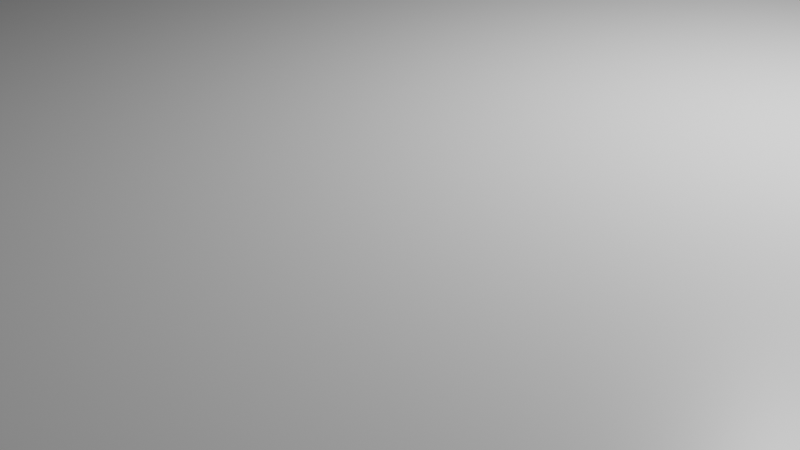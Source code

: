 # Source: Book.blend  (saved by Blender 3.0.42; exported with 4.5.12 LTS)
import bpy
from mathutils import Matrix  # noqa: F401  (used for matrix-valued properties, if any)

bpy.ops.wm.read_factory_settings(use_empty=True)
scene = bpy.context.scene
scene.name = 'Scene'

# ---- collections
col_collection = bpy.data.collections.new('Collection'); scene.collection.children.link(col_collection)

# ---- materials (node trees are filled in below, after node groups)
mat_material = bpy.data.materials.new('Material')
mat_material.alpha_threshold = 0.0
mat_material.use_transparent_shadow = False
mat_material.line_color = (0.0, 0.0, 0.0, 1.0)

# ---- material node trees
mat_material.use_nodes = True; mat_material.node_tree.nodes.clear()
_N = mat_material.node_tree.nodes; _L = mat_material.node_tree.links
n0 = _N.new('ShaderNodeOutputMaterial'); n0.name = 'Material Output'; n0.location = (300, 300)
n1 = _N.new('ShaderNodeBsdfPrincipled'); n1.name = 'Principled BSDF'; n1.location = (10, 300)
n1.distribution = 'GGX'
n1.subsurface_method = 'RANDOM_WALK_SKIN'
n1.inputs[2].default_value = 0.4
n1.inputs[3].default_value = 1.45
n1.inputs[27].default_value = (0.0, 0.0, 0.0, 1.0)
n1.inputs[28].default_value = 1.0
_L.new(n1.outputs[0], n0.inputs[0])
n0.is_active_output = True

# ---- world
world_world = bpy.data.worlds.new('World'); scene.world = world_world
world_world.use_nodes = True; world_world.node_tree.nodes.clear()
_N = world_world.node_tree.nodes; _L = world_world.node_tree.links
n0 = _N.new('ShaderNodeOutputWorld'); n0.name = 'World Output'; n0.location = (300, 300)
n1 = _N.new('ShaderNodeBackground'); n1.name = 'Background'; n1.location = (10, 300)
n1.inputs[0].default_value = (0.05088, 0.05088, 0.05088, 1.0)
_L.new(n1.outputs[0], n0.inputs[0])
n0.is_active_output = True
world_world.color = (0.05088, 0.05088, 0.05088)
world_world.use_sun_shadow = False
world_world.sun_shadow_jitter_overblur = 0.0

# ---- cameras
cam_camera = bpy.data.cameras.new('Camera')
cam_camera.clip_end = 100.0
cam_camera.ortho_scale = 7.314

# ---- lights
light_light = bpy.data.lights.new('Light', 'POINT')
light_light.transmission_factor = 0.0
light_light.energy = 1000.0
light_light.shadow_soft_size = 0.1
light_light.shadow_maximum_resolution = 0.006
light_light.use_absolute_resolution = True

# ---- meshes
me_cube = bpy.data.meshes.new('Cube')
me_cube.from_pydata([(1.0, 1.0, 1.0), (1.0, 1.0, -1.0), (1.0, -1.0, 1.0), (1.0, -1.0, -1.0), (-1.0, 1.0, 1.0), (-1.0, 1.0, -1.0), (-1.0, -1.0, 1.0), (-1.0, -1.0, -1.0), (1.0, 1.0, 0.8231), (1.0, 1.0, -0.8231), (-1.0, -1.0, -0.8231), (-1.0, -1.0, 0.8231), (1.0, -1.0, 0.8231), (1.0, -1.0, -0.8231), (-1.0, 1.0, 0.8231), (-1.0, 1.0, -0.8231), (1.0, -0.9796, 0.8231), (1.0, -0.9796, -0.8231), (-1.0, -0.9796, 0.8231), (-1.0, -0.9796, -0.8231), (0.9736, 0.9731, 0.8231), (0.9736, 0.9731, -0.8231), (-0.9736, 0.9731, 0.8231), (-0.9736, 0.9731, -0.8231), (-0.9627, -0.9796, -0.8231), (-0.9627, -0.9796, 0.8231), (0.9627, -0.9796, 0.8231), (0.9627, -0.9796, -0.8231), (-1.0, -1.0, -0.6402), (-1.0, -1.0, -0.4573), (-1.0, -1.0, -0.2744), (-1.0, -1.0, -0.09146), (-1.0, -1.0, 0.09146), (-1.0, -1.0, 0.2744), (-1.0, -1.0, 0.4573), (-1.0, -1.0, 0.6402), (1.0, -1.0, 0.6402), (1.0, -1.0, 0.4573), (1.0, -1.0, 0.2744), (1.0, -1.0, 0.09146), (1.0, -1.0, -0.09146), (1.0, -1.0, -0.2744), (1.0, -1.0, -0.4573), (1.0, -1.0, -0.6402), (-1.0, -0.9796, 0.6402), (-1.0, -0.9796, 0.4573), (-1.0, -0.9796, 0.2744), (-1.0, -0.9796, 0.09146), (-1.0, -0.9796, -0.09146), (-1.0, -0.9796, -0.2744), (-1.0, -0.9796, -0.4573), (-1.0, -0.9796, -0.6402), (1.0, -0.9796, 0.6402), (1.0, -0.9796, 0.4573), (1.0, -0.9796, 0.2744), (1.0, -0.9796, 0.09146), (1.0, -0.9796, -0.09146), (1.0, -0.9796, -0.2744), (1.0, -0.9796, -0.4573), (1.0, -0.9796, -0.6402), (-0.9627, -0.9796, 0.6402), (-0.9627, -0.9796, 0.4573), (-0.9627, -0.9796, 0.2744), (-0.9627, -0.9796, 0.09146), (-0.9627, -0.9796, -0.09146), (-0.9627, -0.9796, -0.2744), (-0.9627, -0.9796, -0.4573), (-0.9627, -0.9796, -0.6402), (0.9627, -0.9796, 0.6402), (0.9627, -0.9796, 0.4573), (0.9627, -0.9796, 0.2744), (0.9627, -0.9796, 0.09146), (0.9627, -0.9796, -0.09146), (0.9627, -0.9796, -0.2744), (0.9627, -0.9796, -0.4573), (0.9627, -0.9796, -0.6402)], [], [(0, 4, 6, 2), (12, 2, 6, 11), (11, 6, 4, 14, 18), (5, 1, 3, 7), (8, 0, 2, 12, 16), (14, 4, 0, 8), (5, 15, 9, 1), (59, 17, 27, 75), (1, 9, 17, 13, 3), (15, 19, 24, 23), (7, 10, 19, 15, 5), (35, 11, 18, 44), (3, 13, 10, 7), (36, 12, 11, 35), (8, 16, 26, 20), (52, 16, 12, 36), (9, 15, 23, 21), (17, 9, 21, 27), (18, 14, 22, 25), (44, 18, 25, 60), (14, 8, 20, 22), (19, 51, 67, 24), (51, 50, 66, 67), (50, 49, 65, 66), (49, 48, 64, 65), (48, 47, 63, 64), (47, 46, 62, 63), (46, 45, 61, 62), (45, 44, 60, 61), (17, 59, 43, 13), (59, 58, 42, 43), (58, 57, 41, 42), (57, 56, 40, 41), (56, 55, 39, 40), (55, 54, 38, 39), (54, 53, 37, 38), (53, 52, 36, 37), (13, 43, 28, 10), (43, 42, 29, 28), (42, 41, 30, 29), (41, 40, 31, 30), (40, 39, 32, 31), (39, 38, 33, 32), (38, 37, 34, 33), (37, 36, 35, 34), (10, 28, 51, 19), (28, 29, 50, 51), (29, 30, 49, 50), (30, 31, 48, 49), (31, 32, 47, 48), (32, 33, 46, 47), (33, 34, 45, 46), (34, 35, 44, 45), (16, 52, 68, 26), (52, 53, 69, 68), (53, 54, 70, 69), (54, 55, 71, 70), (55, 56, 72, 71), (56, 57, 73, 72), (57, 58, 74, 73), (58, 59, 75, 74)])
_uv = me_cube.uv_layers.new(name='UVMap')
_uv.uv.foreach_set('vector', [0.625, 0.5, 0.875, 0.5, 0.875, 0.75, 0.625, 0.75, 0.5417, 0.75, 0.625, 0.75, 0.625, 1.0, 0.5417, 1.0, 0.5417, 0.0, 0.625, 0.0, 0.625, 0.25, 0.5417, 0.25, 0.5417, 0.002554, 0.125, 0.5, 0.375, 0.5, 0.375, 0.75, 0.125, 0.75, 0.5417, 0.5, 0.625, 0.5, 0.625, 0.75, 0.5417, 0.75, 0.5417, 0.7474, 0.5417, 0.25, 0.625, 0.25, 0.625, 0.5, 0.5417, 0.5, 0.375, 0.25, 0.4583, 0.25, 0.4583, 0.5, 0.375, 0.5, 0.4676, 0.7474, 0.4583, 0.7474, 0.4583, 0.7474, 0.4676, 0.7474, 0.375, 0.5, 0.4583, 0.5, 0.4583, 0.7474, 0.4583, 0.75, 0.375, 0.75, 0.4583, 0.25, 0.4583, 0.002554, 0.4583, 0.002554, 0.4583, 0.25, 0.375, 0.0, 0.4583, 0.0, 0.4583, 0.002554, 0.4583, 0.25, 0.375, 0.25, 0.5324, 0.0, 0.5417, 0.0, 0.5417, 0.002554, 0.5324, 0.002554, 0.375, 0.75, 0.4583, 0.75, 0.4583, 1.0, 0.375, 1.0, 0.5324, 0.75, 0.5417, 0.75, 0.5417, 1.0, 0.5324, 1.0, 0.5417, 0.5, 0.5417, 0.7474, 0.5417, 0.7474, 0.5417, 0.5, 0.5324, 0.7474, 0.5417, 0.7474, 0.5417, 0.75, 0.5324, 0.75, 0.4583, 0.5, 0.4583, 0.25, 0.4583, 0.25, 0.4583, 0.5, 0.4583, 0.7474, 0.4583, 0.5, 0.4583, 0.5, 0.4583, 0.7474, 0.5417, 0.002554, 0.5417, 0.25, 0.5417, 0.25, 0.5417, 0.002554, 0.5324, 0.002554, 0.5417, 0.002554, 0.5417, 0.002554, 0.5324, 0.002554, 0.5417, 0.25, 0.5417, 0.5, 0.5417, 0.5, 0.5417, 0.25, 0.4583, 0.002554, 0.4676, 0.002554, 0.4676, 0.002554, 0.4583, 0.002554, 0.4676, 0.002554, 0.4769, 0.002554, 0.4769, 0.002554, 0.4676, 0.002554, 0.4769, 0.002554, 0.4861, 0.002554, 0.4861, 0.002554, 0.4769, 0.002554, 0.4861, 0.002554, 0.4954, 0.002554, 0.4954, 0.002554, 0.4861, 0.002554, 0.4954, 0.002554, 0.5046, 0.002554, 0.5046, 0.002554, 0.4954, 0.002554, 0.5046, 0.002554, 0.5139, 0.002554, 0.5139, 0.002554, 0.5046, 0.002554, 0.5139, 0.002554, 0.5231, 0.002554, 0.5231, 0.002554, 0.5139, 0.002554, 0.5231, 0.002554, 0.5324, 0.002554, 0.5324, 0.002554, 0.5231, 0.002554, 0.4583, 0.7474, 0.4676, 0.7474, 0.4676, 0.75, 0.4583, 0.75, 0.4676, 0.7474, 0.4769, 0.7474, 0.4769, 0.75, 0.4676, 0.75, 0.4769, 0.7474, 0.4861, 0.7474, 0.4861, 0.75, 0.4769, 0.75, 0.4861, 0.7474, 0.4954, 0.7474, 0.4954, 0.75, 0.4861, 0.75, 0.4954, 0.7474, 0.5046, 0.7474, 0.5046, 0.75, 0.4954, 0.75, 0.5046, 0.7474, 0.5139, 0.7474, 0.5139, 0.75, 0.5046, 0.75, 0.5139, 0.7474, 0.5231, 0.7474, 0.5231, 0.75, 0.5139, 0.75, 0.5231, 0.7474, 0.5324, 0.7474, 0.5324, 0.75, 0.5231, 0.75, 0.4583, 0.75, 0.4676, 0.75, 0.4676, 1.0, 0.4583, 1.0, 0.4676, 0.75, 0.4769, 0.75, 0.4769, 1.0, 0.4676, 1.0, 0.4769, 0.75, 0.4861, 0.75, 0.4861, 1.0, 0.4769, 1.0, 0.4861, 0.75, 0.4954, 0.75, 0.4954, 1.0, 0.4861, 1.0, 0.4954, 0.75, 0.5046, 0.75, 0.5046, 1.0, 0.4954, 1.0, 0.5046, 0.75, 0.5139, 0.75, 0.5139, 1.0, 0.5046, 1.0, 0.5139, 0.75, 0.5231, 0.75, 0.5231, 1.0, 0.5139, 1.0, 0.5231, 0.75, 0.5324, 0.75, 0.5324, 1.0, 0.5231, 1.0, 0.4583, 0.0, 0.4676, 0.0, 0.4676, 0.002554, 0.4583, 0.002554, 0.4676, 0.0, 0.4769, 0.0, 0.4769, 0.002554, 0.4676, 0.002554, 0.4769, 0.0, 0.4861, 0.0, 0.4861, 0.002554, 0.4769, 0.002554, 0.4861, 0.0, 0.4954, 0.0, 0.4954, 0.002554, 0.4861, 0.002554, 0.4954, 0.0, 0.5046, 0.0, 0.5046, 0.002554, 0.4954, 0.002554, 0.5046, 0.0, 0.5139, 0.0, 0.5139, 0.002554, 0.5046, 0.002554, 0.5139, 0.0, 0.5231, 0.0, 0.5231, 0.002554, 0.5139, 0.002554, 0.5231, 0.0, 0.5324, 0.0, 0.5324, 0.002554, 0.5231, 0.002554, 0.5417, 0.7474, 0.5324, 0.7474, 0.5324, 0.7474, 0.5417, 0.7474, 0.5324, 0.7474, 0.5231, 0.7474, 0.5231, 0.7474, 0.5324, 0.7474, 0.5231, 0.7474, 0.5139, 0.7474, 0.5139, 0.7474, 0.5231, 0.7474, 0.5139, 0.7474, 0.5046, 0.7474, 0.5046, 0.7474, 0.5139, 0.7474, 0.5046, 0.7474, 0.4954, 0.7474, 0.4954, 0.7474, 0.5046, 0.7474, 0.4954, 0.7474, 0.4861, 0.7474, 0.4861, 0.7474, 0.4954, 0.7474, 0.4861, 0.7474, 0.4769, 0.7474, 0.4769, 0.7474, 0.4861, 0.7474, 0.4769, 0.7474, 0.4676, 0.7474, 0.4676, 0.7474, 0.4769, 0.7474])
me_cube.materials.append(mat_material)
me_cube.use_remesh_preserve_volume = False
me_cube.use_remesh_preserve_attributes = False
me_cube.use_mirror_vertex_groups = False
me_cube.update()
me_cube_001 = bpy.data.meshes.new('Cube.001')
me_cube_001.from_pydata([(0.9736, 0.9731, 0.8231), (0.9736, 0.9731, -0.8231), (-0.9736, 0.9731, 0.8231), (-0.9736, 0.9731, -0.8231), (-0.9627, -0.9796, -0.8231), (-0.9627, -0.9796, 0.8231), (0.9627, -0.9796, 0.8231), (0.9627, -0.9796, -0.8231), (0.9736, 0.9646, 0.6402), (0.9736, 0.9505, 0.4573), (0.9736, 0.9374, 0.2744), (0.9736, 0.9316, 0.09146), (0.9736, 0.9316, -0.09146), (0.9736, 0.9374, -0.2744), (0.9736, 0.9505, -0.4573), (0.9736, 0.9646, -0.6402), (-0.9736, 0.9646, 0.6402), (-0.9736, 0.9505, 0.4573), (-0.9736, 0.9374, 0.2744), (-0.9736, 0.9316, 0.09146), (-0.9736, 0.9316, -0.09146), (-0.9736, 0.9374, -0.2744), (-0.9736, 0.9505, -0.4573), (-0.9736, 0.9646, -0.6402), (-0.9627, -0.9796, 0.6402), (-0.9627, -0.9796, 0.4573), (-0.9627, -0.9796, 0.2744), (-0.9627, -0.9796, 0.09146), (-0.9627, -0.9796, -0.09146), (-0.9627, -0.9796, -0.2744), (-0.9627, -0.9796, -0.4573), (-0.9627, -0.9796, -0.6402), (0.9627, -0.9796, 0.6402), (0.9627, -0.9796, 0.4573), (0.9627, -0.9796, 0.2744), (0.9627, -0.9796, 0.09146), (0.9627, -0.9796, -0.09146), (0.9627, -0.9796, -0.2744), (0.9627, -0.9796, -0.4573), (0.9627, -0.9796, -0.6402)], [], [(16, 2, 0, 8), (8, 0, 6, 32), (24, 5, 2, 16), (4, 31, 23, 3), (31, 30, 22, 23), (30, 29, 21, 22), (29, 28, 20, 21), (28, 27, 19, 20), (27, 26, 18, 19), (26, 25, 17, 18), (25, 24, 16, 17), (1, 15, 39, 7), (15, 14, 38, 39), (14, 13, 37, 38), (13, 12, 36, 37), (12, 11, 35, 36), (11, 10, 34, 35), (10, 9, 33, 34), (9, 8, 32, 33), (3, 23, 15, 1), (23, 22, 14, 15), (22, 21, 13, 14), (21, 20, 12, 13), (20, 19, 11, 12), (19, 18, 10, 11), (18, 17, 9, 10), (17, 16, 8, 9)])
_uv = me_cube_001.uv_layers.new(name='UVMap')
_uv.uv.foreach_set('vector', [0.5324, 0.25, 0.5417, 0.25, 0.5417, 0.5, 0.5324, 0.5, 0.5324, 0.5, 0.5417, 0.5, 0.5417, 0.7474, 0.5324, 0.7474, 0.5324, 0.002554, 0.5417, 0.002554, 0.5417, 0.25, 0.5324, 0.25, 0.4583, 0.002554, 0.4676, 0.002554, 0.4676, 0.25, 0.4583, 0.25, 0.4676, 0.002554, 0.4769, 0.002554, 0.4769, 0.25, 0.4676, 0.25, 0.4769, 0.002554, 0.4861, 0.002554, 0.4861, 0.25, 0.4769, 0.25, 0.4861, 0.002554, 0.4954, 0.002554, 0.4954, 0.25, 0.4861, 0.25, 0.4954, 0.002554, 0.5046, 0.002554, 0.5046, 0.25, 0.4954, 0.25, 0.5046, 0.002554, 0.5139, 0.002554, 0.5139, 0.25, 0.5046, 0.25, 0.5139, 0.002554, 0.5231, 0.002554, 0.5231, 0.25, 0.5139, 0.25, 0.5231, 0.002554, 0.5324, 0.002554, 0.5324, 0.25, 0.5231, 0.25, 0.4583, 0.5, 0.4676, 0.5, 0.4676, 0.7474, 0.4583, 0.7474, 0.4676, 0.5, 0.4769, 0.5, 0.4769, 0.7474, 0.4676, 0.7474, 0.4769, 0.5, 0.4861, 0.5, 0.4861, 0.7474, 0.4769, 0.7474, 0.4861, 0.5, 0.4954, 0.5, 0.4954, 0.7474, 0.4861, 0.7474, 0.4954, 0.5, 0.5046, 0.5, 0.5046, 0.7474, 0.4954, 0.7474, 0.5046, 0.5, 0.5139, 0.5, 0.5139, 0.7474, 0.5046, 0.7474, 0.5139, 0.5, 0.5231, 0.5, 0.5231, 0.7474, 0.5139, 0.7474, 0.5231, 0.5, 0.5324, 0.5, 0.5324, 0.7474, 0.5231, 0.7474, 0.4583, 0.25, 0.4676, 0.25, 0.4676, 0.5, 0.4583, 0.5, 0.4676, 0.25, 0.4769, 0.25, 0.4769, 0.5, 0.4676, 0.5, 0.4769, 0.25, 0.4861, 0.25, 0.4861, 0.5, 0.4769, 0.5, 0.4861, 0.25, 0.4954, 0.25, 0.4954, 0.5, 0.4861, 0.5, 0.4954, 0.25, 0.5046, 0.25, 0.5046, 0.5, 0.4954, 0.5, 0.5046, 0.25, 0.5139, 0.25, 0.5139, 0.5, 0.5046, 0.5, 0.5139, 0.25, 0.5231, 0.25, 0.5231, 0.5, 0.5139, 0.5, 0.5231, 0.25, 0.5324, 0.25, 0.5324, 0.5, 0.5231, 0.5])
me_cube_001.materials.append(mat_material)
me_cube_001.use_remesh_preserve_volume = False
me_cube_001.use_remesh_preserve_attributes = False
me_cube_001.use_mirror_vertex_groups = False
me_cube_001.update()

# ---- objects
ob_back = bpy.data.objects.new('Back', me_cube)
ob_light = bpy.data.objects.new('Light', light_light)
ob_camera = bpy.data.objects.new('Camera', cam_camera)
ob_paper = bpy.data.objects.new('paper', me_cube_001)

# ---- transforms, parenting, visibility, modifiers, constraints
ob_back.location = (0.0, 0.0, 0.0)
ob_back.scale = (16.0, 9.0, 1.867)
ob_back.lock_rotations_4d = False
ob_back.empty_display_type = 'ARROWS'
ob_back.lineart.crease_threshold = 0.0
ob_light.location = (4.076, 1.005, 5.904)
ob_light.rotation_euler = (0.6503, 0.05522, 1.866)
ob_light.lock_rotations_4d = False
ob_light.empty_display_type = 'ARROWS'
ob_light.color = (0.0, 0.0, 0.0, 0.0)
ob_light.lineart.crease_threshold = 0.0
ob_camera.location = (7.359, -6.926, 4.958)
ob_camera.rotation_euler = (1.109, 0.0, 0.8149)
ob_camera.lock_rotations_4d = False
ob_camera.empty_display_type = 'ARROWS'
ob_camera.color = (0.0, 0.0, 0.0, 0.0)
ob_camera.display_type = 'WIRE'
ob_camera.lineart.crease_threshold = 0.0
ob_paper.location = (0.0, 0.0, 0.0)
ob_paper.scale = (16.0, 9.0, 1.867)
ob_paper.lock_rotations_4d = False
ob_paper.empty_display_type = 'ARROWS'
ob_paper.lineart.crease_threshold = 0.0

# ---- collection membership
col_collection.objects.link(ob_back)
col_collection.objects.link(ob_light)
col_collection.objects.link(ob_camera)
col_collection.objects.link(ob_paper)

# ---- scene / render settings (as saved in the file)
scene.camera = ob_camera
scene.frame_start = 1; scene.frame_end = 250; scene.frame_set(1)
scene.render.engine = 'BLENDER_EEVEE_NEXT'
scene.cycles.sampling_pattern = 'TABULATED_SOBOL'
scene.cycles.use_light_tree = False
scene.view_settings.view_transform = 'Filmic'
bpy.context.view_layer.update()
